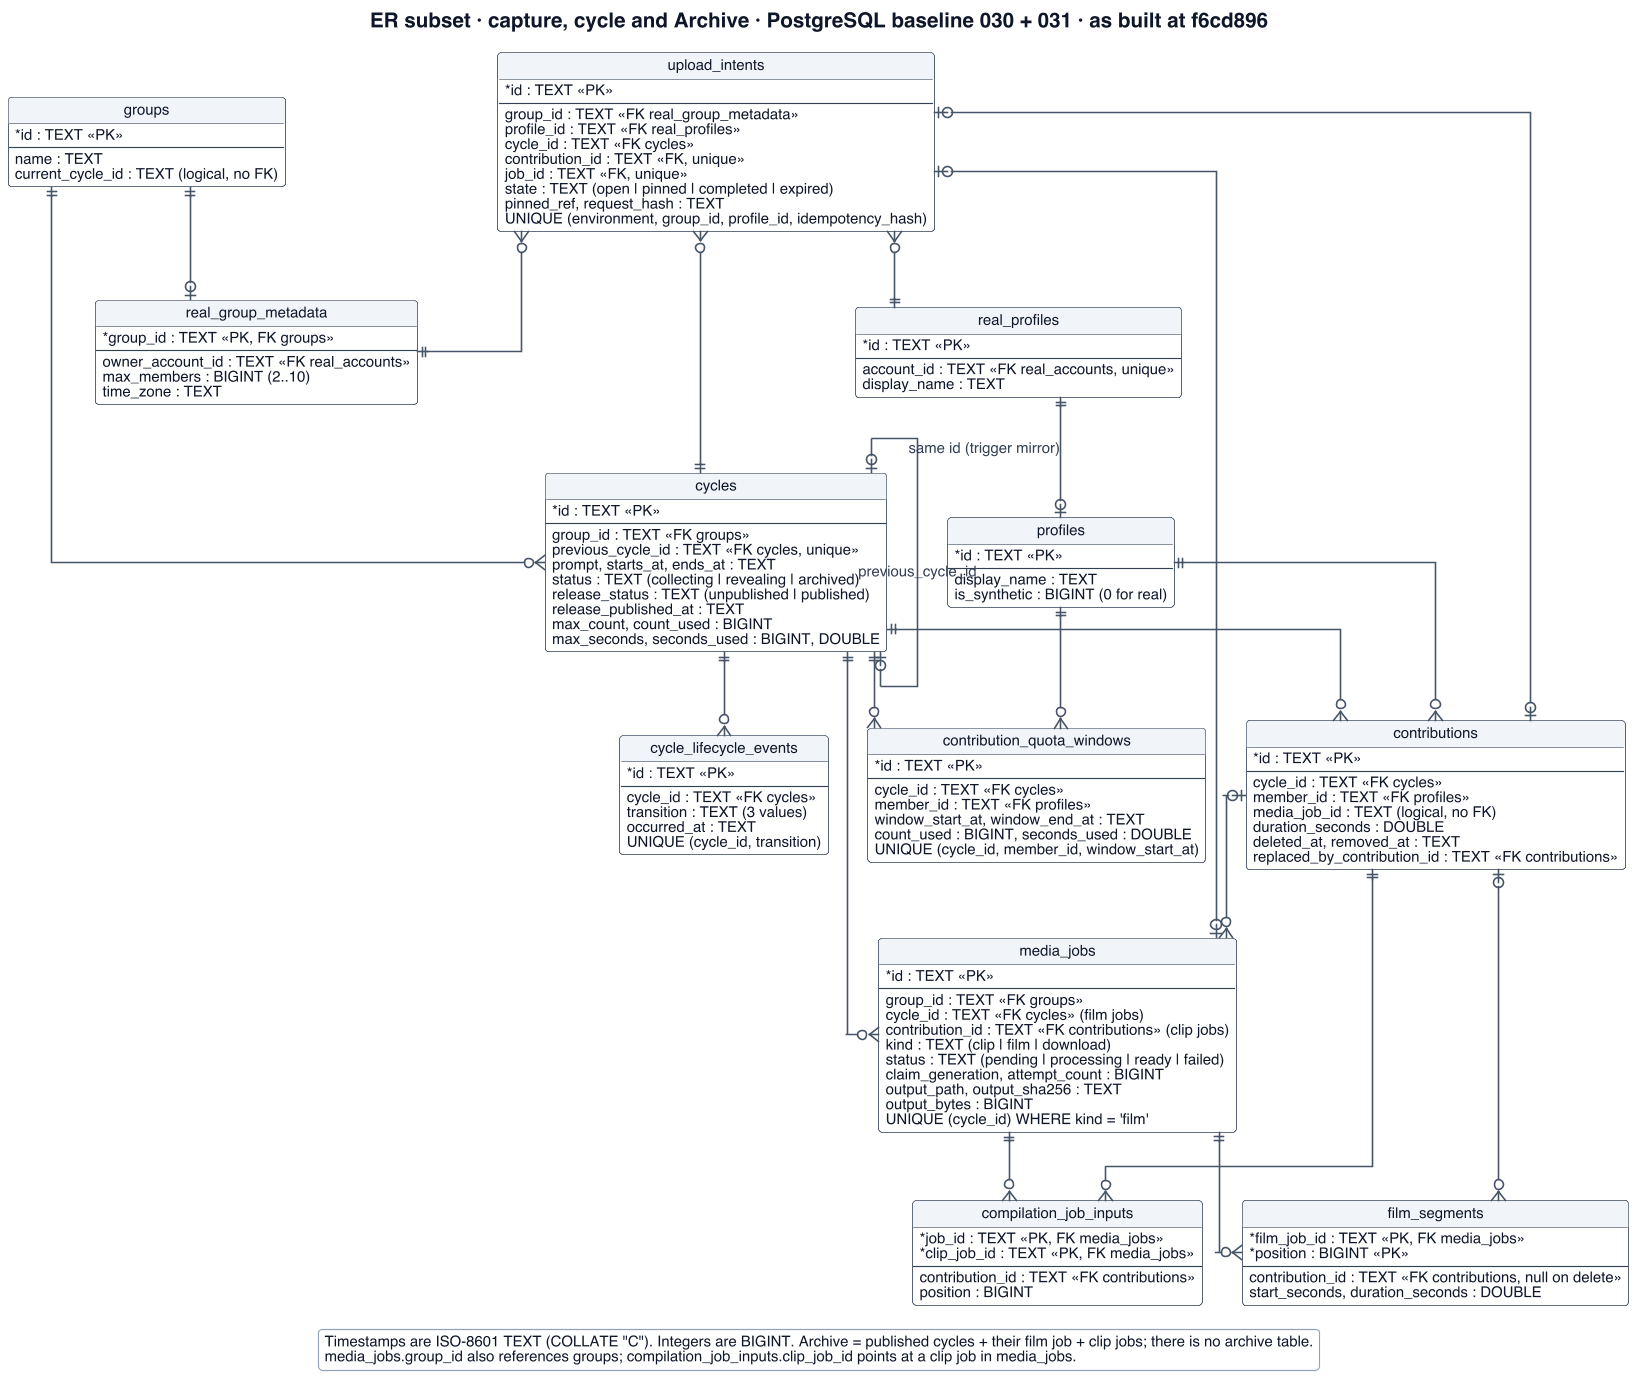

The diagram above was rendered by PlantUML. Its source (embedded in the PNG):
@startuml
!include _style.iuml
title ER subset · capture, cycle and Archive · PostgreSQL baseline 030 + 031 · as built at f6cd896
' Evidence: server/migrations/postgres/030-baseline.sql (tables cycles, contributions, media_jobs, compilation_job_inputs, film_segments, cycle_lifecycle_events, upload_intents, profiles, real_profiles, real_group_metadata, groups) and its indexes
skinparam linetype ortho
hide methods
entity groups {
  * id : TEXT <<PK>>
  --
  name : TEXT
  current_cycle_id : TEXT (logical, no FK)
}
entity real_group_metadata {
  * group_id : TEXT <<PK, FK groups>>
  --
  owner_account_id : TEXT <<FK real_accounts>>
  max_members : BIGINT (2..10)
  time_zone : TEXT
}
entity cycles {
  * id : TEXT <<PK>>
  --
  group_id : TEXT <<FK groups>>
  previous_cycle_id : TEXT <<FK cycles, unique>>
  prompt, starts_at, ends_at : TEXT
  status : TEXT (collecting | revealing | archived)
  release_status : TEXT (unpublished | published)
  release_published_at : TEXT
  max_count, count_used : BIGINT
  max_seconds, seconds_used : BIGINT, DOUBLE
}
entity cycle_lifecycle_events {
  * id : TEXT <<PK>>
  --
  cycle_id : TEXT <<FK cycles>>
  transition : TEXT (3 values)
  occurred_at : TEXT
  UNIQUE (cycle_id, transition)
}
entity contribution_quota_windows {
  * id : TEXT <<PK>>
  --
  cycle_id : TEXT <<FK cycles>>
  member_id : TEXT <<FK profiles>>
  window_start_at, window_end_at : TEXT
  count_used : BIGINT, seconds_used : DOUBLE
  UNIQUE (cycle_id, member_id, window_start_at)
}
entity profiles {
  * id : TEXT <<PK>>
  --
  display_name : TEXT
  is_synthetic : BIGINT (0 for real)
}
entity real_profiles {
  * id : TEXT <<PK>>
  --
  account_id : TEXT <<FK real_accounts, unique>>
  display_name : TEXT
}
entity contributions {
  * id : TEXT <<PK>>
  --
  cycle_id : TEXT <<FK cycles>>
  member_id : TEXT <<FK profiles>>
  media_job_id : TEXT (logical, no FK)
  duration_seconds : DOUBLE
  deleted_at, removed_at : TEXT
  replaced_by_contribution_id : TEXT <<FK contributions>>
}
entity upload_intents {
  * id : TEXT <<PK>>
  --
  group_id : TEXT <<FK real_group_metadata>>
  profile_id : TEXT <<FK real_profiles>>
  cycle_id : TEXT <<FK cycles>>
  contribution_id : TEXT <<FK, unique>>
  job_id : TEXT <<FK, unique>>
  state : TEXT (open | pinned | completed | expired)
  pinned_ref, request_hash : TEXT
  UNIQUE (environment, group_id, profile_id, idempotency_hash)
}
entity media_jobs {
  * id : TEXT <<PK>>
  --
  group_id : TEXT <<FK groups>>
  cycle_id : TEXT <<FK cycles>> (film jobs)
  contribution_id : TEXT <<FK contributions>> (clip jobs)
  kind : TEXT (clip | film | download)
  status : TEXT (pending | processing | ready | failed)
  claim_generation, attempt_count : BIGINT
  output_path, output_sha256 : TEXT
  output_bytes : BIGINT
  UNIQUE (cycle_id) WHERE kind = 'film'
}
entity compilation_job_inputs {
  * job_id : TEXT <<PK, FK media_jobs>>
  * clip_job_id : TEXT <<PK, FK media_jobs>>
  --
  contribution_id : TEXT <<FK contributions>>
  position : BIGINT
}
entity film_segments {
  * film_job_id : TEXT <<PK, FK media_jobs>>
  * position : BIGINT <<PK>>
  --
  contribution_id : TEXT <<FK contributions, null on delete>>
  start_seconds, duration_seconds : DOUBLE
}
groups ||--o| real_group_metadata
groups ||--o{ cycles
cycles |o--o| cycles : previous_cycle_id
cycles ||--o{ cycle_lifecycle_events
cycles ||--o{ contribution_quota_windows
cycles ||--o{ contributions
cycles ||--o{ media_jobs
profiles ||--o{ contributions
profiles ||--o{ contribution_quota_windows
real_profiles ||--o| profiles : same id (trigger mirror)
contributions |o--o{ media_jobs
media_jobs ||--o{ compilation_job_inputs
media_jobs ||--o{ film_segments
contributions ||--o{ compilation_job_inputs
contributions |o--o{ film_segments
upload_intents }o--|| cycles
upload_intents }o--|| real_profiles
upload_intents }o--|| real_group_metadata
upload_intents |o--o| contributions
upload_intents |o--o| media_jobs
legend bottom
  Timestamps are ISO-8601 TEXT (COLLATE "C"). Integers are BIGINT. Archive = published cycles + their film job + clip jobs; there is no archive table.
  media_jobs.group_id also references groups; compilation_job_inputs.clip_job_id points at a clip job in media_jobs.
endlegend
@enduml